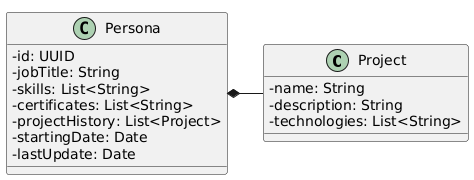

The diagram above was rendered by PlantUML. Its source (embedded in the PNG):
@startuml
skinparam classAttributeIconSize 0
skinparam groupInheritance 2
left to right direction

class Project {
    - name: String
    - description: String
    - technologies: List<String>
}

class Persona {
    - id: UUID
    - jobTitle: String
    - skills: List<String>
    - certificates: List<String>
    - projectHistory: List<Project>
    - startingDate: Date
    - lastUpdate: Date
}


Persona::projectHistory *-- Project
@enduml